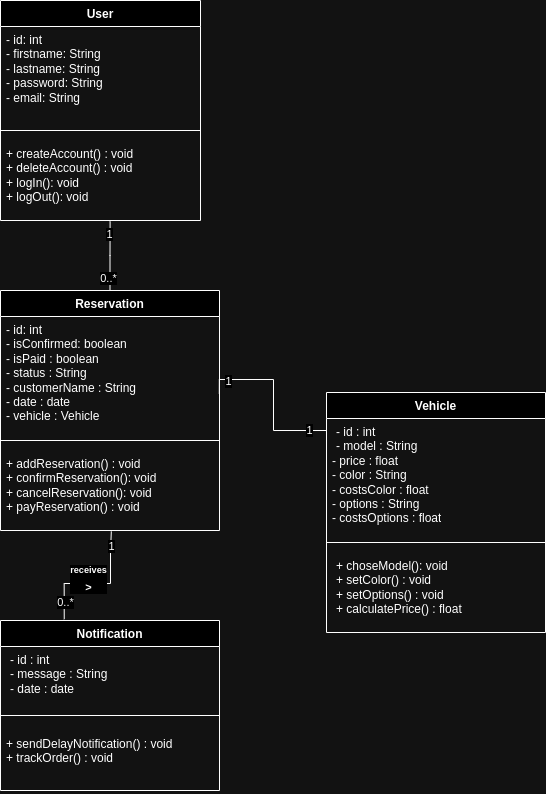

The diagram above was exported from draw.io. Its source (the exported page's mxGraphModel, read from the mxfile embedded in the PNG):
<mxGraphModel dx="1750" dy="2644" grid="1" gridSize="10" guides="1" tooltips="1" connect="1" arrows="1" fold="1" page="1" pageScale="1" pageWidth="1169" pageHeight="1654" math="0" shadow="0">
  <root>
    <mxCell id="0" />
    <mxCell id="1" parent="0" />
    <mxCell id="qLdUyE_ncIWfs3TPonwD-1" value="User" style="swimlane;fontStyle=1;align=center;verticalAlign=top;childLayout=stackLayout;horizontal=1;startSize=26;horizontalStack=0;resizeParent=1;resizeParentMax=0;resizeLast=0;collapsible=1;marginBottom=0;whiteSpace=wrap;html=1;" vertex="1" parent="1">
      <mxGeometry x="920" y="-160" width="200" height="220" as="geometry" />
    </mxCell>
    <mxCell id="qLdUyE_ncIWfs3TPonwD-2" value="&lt;div&gt;- id: int&lt;/div&gt;&lt;div&gt;&lt;div style=&quot;border-color: var(--border-color);&quot;&gt;- firstname: String&lt;/div&gt;&lt;div style=&quot;border-color: var(--border-color);&quot;&gt;&lt;div style=&quot;border-color: var(--border-color);&quot;&gt;- lastname: String&lt;/div&gt;&lt;/div&gt;&lt;/div&gt;&lt;div&gt;&lt;span style=&quot;background-color: initial;&quot;&gt;- password: String&lt;/span&gt;&lt;br&gt;&lt;/div&gt;&lt;div&gt;&lt;div style=&quot;border-color: var(--border-color);&quot;&gt;- email: String&lt;/div&gt;&lt;/div&gt;" style="text;strokeColor=none;fillColor=none;align=left;verticalAlign=top;spacingLeft=4;spacingRight=4;overflow=hidden;rotatable=0;points=[[0,0.5],[1,0.5]];portConstraint=eastwest;whiteSpace=wrap;html=1;" vertex="1" parent="qLdUyE_ncIWfs3TPonwD-1">
      <mxGeometry y="26" width="200" height="94" as="geometry" />
    </mxCell>
    <mxCell id="qLdUyE_ncIWfs3TPonwD-3" value="" style="line;strokeWidth=1;fillColor=none;align=left;verticalAlign=middle;spacingTop=-1;spacingLeft=3;spacingRight=3;rotatable=0;labelPosition=right;points=[];portConstraint=eastwest;strokeColor=inherit;" vertex="1" parent="qLdUyE_ncIWfs3TPonwD-1">
      <mxGeometry y="120" width="200" height="20" as="geometry" />
    </mxCell>
    <mxCell id="qLdUyE_ncIWfs3TPonwD-4" value="&lt;div&gt;+ createAccount() : void&lt;/div&gt;&lt;div&gt;+ deleteAccount() : void&lt;/div&gt;&lt;div&gt;+ logIn(): void&lt;/div&gt;&lt;div&gt;+ logOut(): void&lt;/div&gt;&lt;div&gt;&lt;br&gt;&lt;/div&gt;" style="text;strokeColor=none;fillColor=none;align=left;verticalAlign=top;spacingLeft=4;spacingRight=4;overflow=hidden;rotatable=0;points=[[0,0.5],[1,0.5]];portConstraint=eastwest;whiteSpace=wrap;html=1;" vertex="1" parent="qLdUyE_ncIWfs3TPonwD-1">
      <mxGeometry y="140" width="200" height="80" as="geometry" />
    </mxCell>
    <mxCell id="qLdUyE_ncIWfs3TPonwD-5" value="Reservation" style="swimlane;fontStyle=1;align=center;verticalAlign=top;childLayout=stackLayout;horizontal=1;startSize=26;horizontalStack=0;resizeParent=1;resizeParentMax=0;resizeLast=0;collapsible=1;marginBottom=0;whiteSpace=wrap;html=1;" vertex="1" parent="1">
      <mxGeometry x="920" y="130" width="219" height="240" as="geometry" />
    </mxCell>
    <mxCell id="qLdUyE_ncIWfs3TPonwD-6" value="&lt;div&gt;- id: int&lt;br&gt;&lt;/div&gt;&lt;div&gt;- isConfirmed: boolean&lt;/div&gt;&lt;div&gt;- isPaid : boolean&lt;/div&gt;&lt;div&gt;- status : String&lt;/div&gt;&lt;div&gt;- customerName : String&lt;/div&gt;&lt;div&gt;- date : date&lt;/div&gt;&lt;div&gt;- vehicle : Vehicle&amp;nbsp;&lt;/div&gt;" style="text;strokeColor=none;fillColor=none;align=left;verticalAlign=top;spacingLeft=4;spacingRight=4;overflow=hidden;rotatable=0;points=[[0,0.5],[1,0.5]];portConstraint=eastwest;whiteSpace=wrap;html=1;" vertex="1" parent="qLdUyE_ncIWfs3TPonwD-5">
      <mxGeometry y="26" width="219" height="114" as="geometry" />
    </mxCell>
    <mxCell id="qLdUyE_ncIWfs3TPonwD-7" value="" style="line;strokeWidth=1;fillColor=none;align=left;verticalAlign=middle;spacingTop=-1;spacingLeft=3;spacingRight=3;rotatable=0;labelPosition=right;points=[];portConstraint=eastwest;strokeColor=inherit;" vertex="1" parent="qLdUyE_ncIWfs3TPonwD-5">
      <mxGeometry y="140" width="219" height="20" as="geometry" />
    </mxCell>
    <mxCell id="qLdUyE_ncIWfs3TPonwD-8" value="&lt;div&gt;+ addReservation() : void&amp;nbsp;&lt;/div&gt;&lt;div&gt;+ confirmReservation(): void&lt;/div&gt;&lt;div&gt;+ cancelReservation(): void&lt;br&gt;&lt;/div&gt;&lt;div&gt;+ payReservation() : void&lt;/div&gt;" style="text;strokeColor=none;fillColor=none;align=left;verticalAlign=top;spacingLeft=4;spacingRight=4;overflow=hidden;rotatable=0;points=[[0,0.5],[1,0.5]];portConstraint=eastwest;whiteSpace=wrap;html=1;" vertex="1" parent="qLdUyE_ncIWfs3TPonwD-5">
      <mxGeometry y="160" width="219" height="80" as="geometry" />
    </mxCell>
    <mxCell id="qLdUyE_ncIWfs3TPonwD-9" value="Vehicle" style="swimlane;fontStyle=1;align=center;verticalAlign=top;childLayout=stackLayout;horizontal=1;startSize=26;horizontalStack=0;resizeParent=1;resizeParentMax=0;resizeLast=0;collapsible=1;marginBottom=0;whiteSpace=wrap;html=1;" vertex="1" parent="1">
      <mxGeometry x="1246" y="232" width="219" height="240" as="geometry">
        <mxRectangle x="1567" y="151" width="80" height="30" as="alternateBounds" />
      </mxGeometry>
    </mxCell>
    <mxCell id="qLdUyE_ncIWfs3TPonwD-10" value="&lt;p style=&quot;border-color: var(--border-color); margin: 0px 0px 0px 4px;&quot;&gt;- id : int&lt;br&gt;&lt;span style=&quot;background-color: initial;&quot;&gt;- model : String&lt;/span&gt;&lt;/p&gt;- price : float&lt;br&gt;&lt;span style=&quot;background-color: initial;&quot;&gt;- color : String&lt;br&gt;- costsColor : float&lt;br&gt;&lt;/span&gt;&lt;span style=&quot;background-color: initial;&quot;&gt;- options : String&lt;br&gt;&lt;/span&gt;&lt;span style=&quot;background-color: initial;&quot;&gt;- costsOptions : float&lt;br&gt;&lt;/span&gt;&lt;p style=&quot;border-color: var(--border-color); margin: 0px 0px 0px 4px;&quot;&gt;&lt;br&gt;&lt;/p&gt;" style="text;strokeColor=none;fillColor=none;align=left;verticalAlign=top;spacingLeft=4;spacingRight=4;overflow=hidden;rotatable=0;points=[[0,0.5],[1,0.5]];portConstraint=eastwest;whiteSpace=wrap;html=1;" vertex="1" parent="qLdUyE_ncIWfs3TPonwD-9">
      <mxGeometry y="26" width="219" height="114" as="geometry" />
    </mxCell>
    <mxCell id="qLdUyE_ncIWfs3TPonwD-11" value="" style="line;strokeWidth=1;fillColor=none;align=left;verticalAlign=middle;spacingTop=-1;spacingLeft=3;spacingRight=3;rotatable=0;labelPosition=right;points=[];portConstraint=eastwest;strokeColor=inherit;" vertex="1" parent="qLdUyE_ncIWfs3TPonwD-9">
      <mxGeometry y="140" width="219" height="20" as="geometry" />
    </mxCell>
    <mxCell id="qLdUyE_ncIWfs3TPonwD-12" value="&lt;p style=&quot;border-color: var(--border-color); margin: 0px 0px 0px 4px;&quot;&gt;+ choseModel(): void&lt;/p&gt;&lt;p style=&quot;border-color: var(--border-color); margin: 0px 0px 0px 4px;&quot;&gt;+ setColor() : void&lt;/p&gt;&lt;p style=&quot;border-color: var(--border-color); margin: 0px 0px 0px 4px;&quot;&gt;+ setOptions() : void&lt;/p&gt;&lt;p style=&quot;border-color: var(--border-color); margin: 0px 0px 0px 4px;&quot;&gt;+ calculatePrice() : float&lt;/p&gt;" style="text;strokeColor=none;fillColor=none;align=left;verticalAlign=top;spacingLeft=4;spacingRight=4;overflow=hidden;rotatable=0;points=[[0,0.5],[1,0.5]];portConstraint=eastwest;whiteSpace=wrap;html=1;" vertex="1" parent="qLdUyE_ncIWfs3TPonwD-9">
      <mxGeometry y="160" width="219" height="80" as="geometry" />
    </mxCell>
    <mxCell id="qLdUyE_ncIWfs3TPonwD-13" style="edgeStyle=orthogonalEdgeStyle;rounded=0;orthogonalLoop=1;jettySize=auto;html=1;endArrow=none;endFill=0;entryX=0.999;entryY=0.676;entryDx=0;entryDy=0;entryPerimeter=0;" edge="1" parent="1" target="qLdUyE_ncIWfs3TPonwD-6">
      <mxGeometry relative="1" as="geometry">
        <mxPoint x="1140" y="220" as="targetPoint" />
        <Array as="points">
          <mxPoint x="1246" y="270" />
          <mxPoint x="1193" y="270" />
          <mxPoint x="1193" y="219" />
        </Array>
        <mxPoint x="1246" y="270" as="sourcePoint" />
      </mxGeometry>
    </mxCell>
    <mxCell id="qLdUyE_ncIWfs3TPonwD-14" value="1" style="edgeLabel;html=1;align=center;verticalAlign=middle;resizable=0;points=[];" connectable="0" vertex="1" parent="qLdUyE_ncIWfs3TPonwD-13">
      <mxGeometry x="-0.7921" y="4" relative="1" as="geometry">
        <mxPoint y="-5" as="offset" />
      </mxGeometry>
    </mxCell>
    <mxCell id="qLdUyE_ncIWfs3TPonwD-15" value="1" style="edgeLabel;html=1;align=center;verticalAlign=middle;resizable=0;points=[];" connectable="0" vertex="1" parent="qLdUyE_ncIWfs3TPonwD-13">
      <mxGeometry x="0.7437" y="1" relative="1" as="geometry">
        <mxPoint as="offset" />
      </mxGeometry>
    </mxCell>
    <mxCell id="qLdUyE_ncIWfs3TPonwD-16" style="edgeStyle=orthogonalEdgeStyle;rounded=0;orthogonalLoop=1;jettySize=auto;html=1;endArrow=none;endFill=0;entryX=0.506;entryY=1.036;entryDx=0;entryDy=0;exitX=0.291;exitY=0.01;exitDx=0;exitDy=0;exitPerimeter=0;entryPerimeter=0;" edge="1" parent="1">
      <mxGeometry relative="1" as="geometry">
        <mxPoint x="1030.814" y="370.95199999999977" as="targetPoint" />
        <mxPoint x="983.7289999999998" y="458.6999999999998" as="sourcePoint" />
        <Array as="points">
          <mxPoint x="984" y="423" />
          <mxPoint x="1030" y="423" />
          <mxPoint x="1030" y="392" />
        </Array>
      </mxGeometry>
    </mxCell>
    <mxCell id="qLdUyE_ncIWfs3TPonwD-17" value="0..*" style="edgeLabel;html=1;align=center;verticalAlign=middle;resizable=0;points=[];" connectable="0" vertex="1" parent="qLdUyE_ncIWfs3TPonwD-16">
      <mxGeometry x="-0.841" y="1" relative="1" as="geometry">
        <mxPoint x="1" y="-8" as="offset" />
      </mxGeometry>
    </mxCell>
    <mxCell id="qLdUyE_ncIWfs3TPonwD-18" value="1" style="edgeLabel;html=1;align=center;verticalAlign=middle;resizable=0;points=[];" connectable="0" vertex="1" parent="qLdUyE_ncIWfs3TPonwD-16">
      <mxGeometry x="0.828" relative="1" as="geometry">
        <mxPoint y="3" as="offset" />
      </mxGeometry>
    </mxCell>
    <mxCell id="qLdUyE_ncIWfs3TPonwD-19" value="&lt;b&gt;&lt;sup&gt;receives&lt;br&gt;&lt;/sup&gt;&amp;gt;&lt;br&gt;&lt;/b&gt;" style="edgeLabel;html=1;align=center;verticalAlign=middle;resizable=0;points=[];" connectable="0" vertex="1" parent="qLdUyE_ncIWfs3TPonwD-16">
      <mxGeometry x="-0.075" relative="1" as="geometry">
        <mxPoint x="-2" y="-5" as="offset" />
      </mxGeometry>
    </mxCell>
    <mxCell id="qLdUyE_ncIWfs3TPonwD-20" style="edgeStyle=orthogonalEdgeStyle;rounded=0;orthogonalLoop=1;jettySize=auto;html=1;entryX=0.548;entryY=1.013;entryDx=0;entryDy=0;entryPerimeter=0;endArrow=none;endFill=0;" edge="1" parent="1" source="qLdUyE_ncIWfs3TPonwD-5" target="qLdUyE_ncIWfs3TPonwD-4">
      <mxGeometry relative="1" as="geometry" />
    </mxCell>
    <mxCell id="qLdUyE_ncIWfs3TPonwD-21" value="0..*" style="edgeLabel;html=1;align=center;verticalAlign=middle;resizable=0;points=[];" connectable="0" vertex="1" parent="qLdUyE_ncIWfs3TPonwD-20">
      <mxGeometry x="-0.6296" y="2" relative="1" as="geometry">
        <mxPoint as="offset" />
      </mxGeometry>
    </mxCell>
    <mxCell id="qLdUyE_ncIWfs3TPonwD-22" value="1" style="edgeLabel;html=1;align=center;verticalAlign=middle;resizable=0;points=[];" connectable="0" vertex="1" parent="qLdUyE_ncIWfs3TPonwD-20">
      <mxGeometry x="0.6512" y="1" relative="1" as="geometry">
        <mxPoint as="offset" />
      </mxGeometry>
    </mxCell>
    <mxCell id="qLdUyE_ncIWfs3TPonwD-23" value="Notification" style="swimlane;fontStyle=1;align=center;verticalAlign=top;childLayout=stackLayout;horizontal=1;startSize=26;horizontalStack=0;resizeParent=1;resizeParentMax=0;resizeLast=0;collapsible=1;marginBottom=0;whiteSpace=wrap;html=1;" vertex="1" parent="1">
      <mxGeometry x="920" y="460" width="219" height="170" as="geometry" />
    </mxCell>
    <mxCell id="qLdUyE_ncIWfs3TPonwD-24" value="&lt;p style=&quot;border-color: var(--border-color); margin: 0px 0px 0px 4px;&quot;&gt;- id : int&lt;/p&gt;&lt;p style=&quot;border-color: var(--border-color); margin: 0px 0px 0px 4px;&quot;&gt;- message : String&amp;nbsp;&lt;/p&gt;&lt;p style=&quot;border-color: var(--border-color); margin: 0px 0px 0px 4px;&quot;&gt;- date : date&lt;/p&gt;" style="text;strokeColor=none;fillColor=none;align=left;verticalAlign=top;spacingLeft=4;spacingRight=4;overflow=hidden;rotatable=0;points=[[0,0.5],[1,0.5]];portConstraint=eastwest;whiteSpace=wrap;html=1;" vertex="1" parent="qLdUyE_ncIWfs3TPonwD-23">
      <mxGeometry y="26" width="219" height="54" as="geometry" />
    </mxCell>
    <mxCell id="qLdUyE_ncIWfs3TPonwD-25" value="" style="line;strokeWidth=1;fillColor=none;align=left;verticalAlign=middle;spacingTop=-1;spacingLeft=3;spacingRight=3;rotatable=0;labelPosition=right;points=[];portConstraint=eastwest;strokeColor=inherit;" vertex="1" parent="qLdUyE_ncIWfs3TPonwD-23">
      <mxGeometry y="80" width="219" height="30" as="geometry" />
    </mxCell>
    <mxCell id="qLdUyE_ncIWfs3TPonwD-26" value="&lt;p style=&quot;border-color: var(--border-color); margin: 0px 0px 0px 4px;&quot;&gt;&lt;/p&gt;&lt;div style=&quot;border-color: var(--border-color);&quot;&gt;+ sendDelayNotification() : void&lt;/div&gt;&lt;div style=&quot;border-color: var(--border-color);&quot;&gt;+&amp;nbsp;trackOrder() : void&amp;nbsp;&lt;/div&gt;" style="text;strokeColor=none;fillColor=none;align=left;verticalAlign=top;spacingLeft=4;spacingRight=4;overflow=hidden;rotatable=1;points=[[0,0.5],[1,0.5]];portConstraint=eastwest;whiteSpace=wrap;html=1;movable=1;resizable=1;deletable=1;editable=1;locked=0;connectable=1;" vertex="1" parent="qLdUyE_ncIWfs3TPonwD-23">
      <mxGeometry y="110" width="219" height="60" as="geometry" />
    </mxCell>
  </root>
</mxGraphModel>